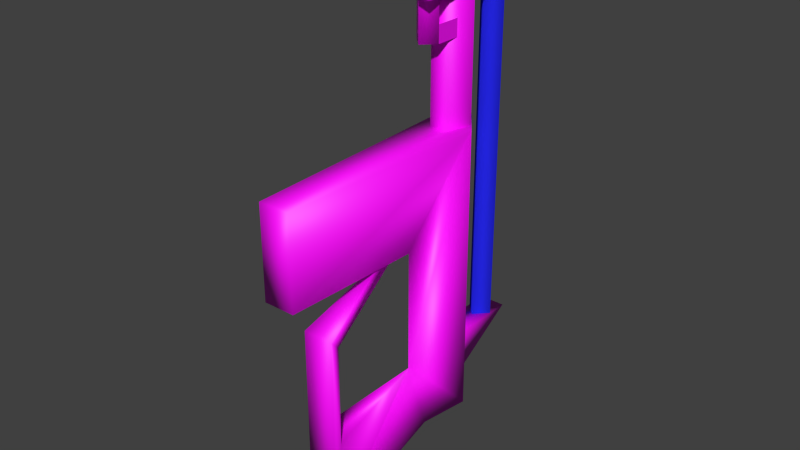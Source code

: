# Source: Railgun.blend  (saved by Blender 3.6.11; exported with 4.5.12 LTS)
import bpy
from mathutils import Matrix  # noqa: F401  (used for matrix-valued properties, if any)

bpy.ops.wm.read_factory_settings(use_empty=True)
scene = bpy.context.scene
scene.name = 'Scene'

# ---- collections
col_collection_1 = bpy.data.collections.new('Collection 1'); scene.collection.children.link(col_collection_1)

# ---- images (referenced by path relative to the original .blend; pixels are not part of the script)
import os
ASSET_DIR = os.environ.get("B2B_ASSET_DIR", "")  # directory of the original .blend (textures are referenced by path, not embedded)
HERE = os.path.dirname(os.path.abspath(__file__))  # packed textures are extracted next to this script under _unpacked/

def load_image(name, relpath, width, height, colorspace="sRGB"):
    """Load a texture the original file referenced (path relative to the .blend, or extracted next to this script)."""
    p = next((c for c in (os.path.join(HERE, relpath), os.path.join(ASSET_DIR, relpath)) if relpath and os.path.exists(c)), "")
    if p:
        img = bpy.data.images.load(p, check_existing=True)
        img.name = name
    else:  # same state as the original file: an image datablock whose file is absent (Cycles renders it pink)
        img = bpy.data.images.new(name, width, height)
        img.source = "FILE"
        img.filepath = "//" + (relpath or name)
    img.colorspace_settings.name = colorspace
    return img
img_xvm_7___image_0_dds_001 = load_image('XVM 7 , Image 0.dds.001', 'XVM 7 , Image 0.dds', 1024, 1024, 'sRGB')

# ---- materials (node trees are filled in below, after node groups)
mat_wxtg03_z_e_machine = bpy.data.materials.new('wxtG03_z_e_machine')
mat_wxtg03_z_e_machine.alpha_threshold = 0.0
mat_wxtg03_z_e_machine.use_transparent_shadow = False
mat_wxtg03_z_e_machine.roughness = 0.5
mat_njtex000 = bpy.data.materials.new('njtex000')
mat_njtex000.alpha_threshold = 0.0
mat_njtex000.use_transparent_shadow = False
mat_njtex000.diffuse_color = (0.01911, 0.02102, 0.8, 1.0)
mat_njtex000.roughness = 0.5

# ---- material node trees
mat_wxtg03_z_e_machine.use_nodes = True; mat_wxtg03_z_e_machine.node_tree.nodes.clear()
_N = mat_wxtg03_z_e_machine.node_tree.nodes; _L = mat_wxtg03_z_e_machine.node_tree.links
n0 = _N.new('ShaderNodeBsdfPrincipled'); n0.name = 'Principled BSDF'; n0.location = (10, 300)
n0.distribution = 'GGX'
n0.subsurface_method = 'BURLEY'
n0.inputs[3].default_value = 1.45
n0.inputs[27].default_value = (0.0, 0.0, 0.0, 1.0)
n0.inputs[28].default_value = 1.0
n1 = _N.new('ShaderNodeOutputMaterial'); n1.name = 'Material Output'; n1.location = (300, 300)
n2 = _N.new('ShaderNodeTexImage'); n2.name = 'Image Texture'; n2.location = (-457, 283)
n2.image = img_xvm_7___image_0_dds_001
_L.new(n0.outputs[0], n1.inputs[0])
_L.new(n2.outputs[0], n0.inputs[0])
n1.is_active_output = True

# ---- world
world_world = bpy.data.worlds.new('World'); scene.world = world_world
world_world.color = (0.05088, 0.05088, 0.05088)
world_world.use_sun_shadow = False
world_world.sun_shadow_jitter_overblur = 0.0
world_world.cycles.sampling_method = 'MANUAL'
world_world.cycles.sample_map_resolution = 256

# ---- meshes
me_rdmobj00 = bpy.data.meshes.new('rdmobj00')
me_rdmobj00.from_pydata([(0.008759, 0.06423, 0.1641), (-0.004087, 0.06423, 0.2955), (-0.004087, 0.06423, 0.1641), (0.008759, 0.06423, 0.2955), (0.01401, 0.08175, 0.1641), (0.01401, 0.08175, 0.2955), (0.00292, 0.09459, 0.1641), (0.00292, 0.09459, 0.2955), (-0.009342, 0.08175, 0.1641), (-0.009342, 0.08175, 0.2955), (-0.004087, 0.06423, 0.1641), (-0.004087, 0.06423, 0.2955), (0.002336, 0.103, 0.2692), (0.002336, 0.103, 0.2838), (-0.0103, 0.1156, 0.2692), (0.01497, 0.1156, 0.2838), (0.01497, 0.1156, 0.2692), (0.002336, 0.1282, 0.2838), (0.002336, 0.1282, 0.2692), (-0.0103, 0.1156, 0.2838), (-0.0103, 0.1156, 0.2692), (0.002336, 0.103, 0.2838), (0.002336, 0.1282, 0.2838), (-0.0103, 0.1156, 0.2838), (0.01497, 0.1156, 0.2838), (0.002336, 0.103, 0.2838), (0.01401, 0.08175, 0.2955), (-0.004087, 0.06423, 0.2955), (0.008759, 0.06423, 0.2955), (-0.009342, 0.08175, 0.2955), (0.00292, 0.09459, 0.2955), (0.01885, 0.07591, 0.167), (0.01301, -0.07591, 0.167), (0.01301, -0.07591, 0.105), (-0.0067, 0.08149, -0.01418), (-0.006702, 0.08157, 0.01565), (-0.006643, 0.13, 0.01552), (0.01145, 0.08153, 0.01565), (0.01151, 0.13, 0.01553), (0.01145, 0.08146, -0.01418), (-0.0067, 0.08149, -0.01418), (-0.0067, 0.08149, -0.01418), (-0.006643, 0.13, 0.01552), (0.01151, 0.13, 0.01553), (-0.01051, 0.1314, 0.2721), (-0.01051, 0.1314, 0.2546), (-0.01051, 0.03795, 0.2721), (-0.01051, 0.03795, 0.2546), (-0.01051, 0.1314, 0.2721), (-0.01051, 0.03795, 0.2721), (0.01518, 0.03795, 0.2721), (-0.01051, 0.03795, 0.2546), (0.01518, 0.03795, 0.2546), (0.01518, 0.1314, 0.2546), (0.01518, 0.1314, 0.2546), (0.01518, 0.1314, 0.2721), (0.01518, 0.03795, 0.2546), (0.01518, 0.03795, 0.2721), (-0.01051, 0.03795, 0.2546), (-0.01051, 0.1314, 0.2546), (0.01518, 0.1314, 0.2546), (-0.01051, 0.1314, 0.2721), (0.01518, 0.1314, 0.2721), (0.01518, 0.03795, 0.2721), (0.002336, 0.09826, 0.167), (0.002336, 0.09826, -0.03445), (-0.01418, 0.07591, -0.03445), (0.002336, 0.09826, 0.167), (0.01885, 0.07591, -0.03445), (0.002336, 0.09826, -0.03445), (0.01885, 0.07591, 0.167), (-0.01418, 0.07591, 0.167), (0.01301, -0.07591, 0.167), (-0.008341, -0.07591, 0.167), (-0.008341, -0.07591, 0.105), (-0.01418, 0.07591, 0.167), (0.003337, 0.03503, 0.09328), (0.003337, 0.03503, 0.007883), (0.01885, 0.07591, 0.167), (0.01885, 0.07591, -0.03445), (0.01301, -0.04087, 0.06627), (0.003337, 0.01752, 0.09547), (0.003337, 0.01168, 0.1013), (0.01301, -0.04087, -0.003795), (0.01301, -0.04671, -0.06365), (0.003337, 0.03503, 0.007883), (0.01301, 0.04087, -0.03445), (0.01885, 0.07591, -0.03445), (-0.005839, 0.08175, 0.2254), (-0.005839, 0.05255, 0.2254), (-0.005839, 0.08175, 0.2371), (-0.005839, 0.05255, 0.2371), (0.01051, 0.08175, 0.2371), (0.01051, 0.05255, 0.2371), (0.01051, 0.08175, 0.2254), (0.01051, 0.05255, 0.2254), (0.01059, 0.05255, 0.2254), (0.002336, 0.04429, 0.2254), (0.002336, 0.06081, 0.2254), (-0.005922, 0.05255, 0.2254), (0.002336, 0.09826, -0.03445), (0.01885, 0.07591, -0.03445), (-0.01418, 0.07591, -0.03445), (0.01301, 0.04087, -0.03445), (-0.008341, 0.04087, -0.03445), (-0.008341, -0.04671, -0.06365), (0.003337, 0.03503, 0.007883), (-0.008341, -0.04087, -0.003795), (0.01301, -0.04087, -0.003795), (0.01301, -0.04087, 0.06627), (0.01301, -0.04671, 0.07211), (0.003337, 0.01168, 0.1013), (-0.008341, -0.04671, 0.07211), (0.003337, 0.01752, 0.09547), (-0.008341, -0.04087, 0.06627), (0.01301, -0.04087, 0.06627), (-0.008341, -0.04087, -0.003795), (0.01301, -0.07591, 0.167), (-0.008341, -0.07591, 0.105), (0.01301, -0.07591, 0.105), (0.003337, 0.03503, 0.09328), (0.01885, 0.07591, 0.167), (0.01301, -0.04087, -0.003795), (0.01301, -0.04671, 0.07211), (0.01301, -0.04671, -0.06365), (-0.008341, -0.04671, 0.07211), (-0.008341, -0.04671, -0.06365), (-0.008341, -0.04087, 0.06627), (-0.008341, -0.04087, -0.003795), (0.01301, 0.04087, -0.03445), (0.01301, -0.04671, -0.06365), (-0.008341, -0.04671, -0.06365), (0.01059, 0.05255, 0.2955), (0.002336, 0.06081, 0.2254), (0.002336, 0.06081, 0.2955), (-0.005922, 0.05255, 0.2254), (-0.005922, 0.05255, 0.2955), (0.002336, 0.04429, 0.2254), (0.002336, 0.04429, 0.2955), (0.01059, 0.05255, 0.2254), (0.01059, 0.05255, 0.2955), (0.002336, 0.06081, 0.2254), (0.002336, 0.06081, 0.2955), (-0.005922, 0.05255, 0.2955), (0.01059, 0.05255, 0.2955), (0.002336, 0.04429, 0.2955), (-0.01418, 0.07591, -0.03445), (-0.01418, 0.07591, 0.167), (0.002336, 0.09826, 0.167), (0.003337, 0.03503, 0.007883), (-0.008341, 0.04087, -0.03445), (-0.006532, 0.1152, 0.01454), (0.002402, 0.1257, 0.2625), (0.002424, 0.1246, 0.0145), (0.01132, 0.1162, 0.2626), (0.01134, 0.1151, 0.01454), (0.002365, 0.1067, 0.2626), (0.002388, 0.1057, 0.01458), (-0.006555, 0.1162, 0.2626), (-0.006532, 0.1152, 0.01454), (0.002402, 0.1257, 0.2625)], [], [(0, 1, 2), (1, 0, 3), (4, 3, 0), (3, 4, 5), (6, 5, 4), (5, 6, 7), (8, 7, 6), (7, 8, 9), (10, 9, 8), (9, 10, 11), (12, 13, 14), (13, 12, 15), (16, 15, 12), (15, 16, 17), (18, 17, 16), (17, 18, 19), (20, 19, 18), (19, 20, 21), (22, 23, 24), (25, 24, 23), (26, 27, 28), (27, 26, 29), (30, 29, 26), (31, 32, 33), (34, 35, 36), (37, 36, 35), (36, 37, 38), (39, 38, 37), (38, 39, 40), (41, 42, 43), (44, 45, 46), (47, 46, 45), (48, 49, 50), (51, 50, 49), (50, 51, 52), (53, 52, 51), (54, 55, 56), (57, 56, 55), (58, 59, 60), (61, 60, 59), (60, 61, 62), (63, 62, 61), (64, 65, 66), (67, 68, 69), (68, 67, 70), (71, 70, 67), (70, 71, 72), (73, 72, 71), (72, 73, 74), (75, 74, 73), (74, 75, 76), (77, 76, 75), (76, 77, 78), (79, 78, 77), (80, 81, 82), (83, 84, 85), (86, 85, 84), (85, 86, 87), (88, 89, 90), (91, 90, 89), (92, 93, 94), (95, 94, 93), (96, 97, 98), (99, 98, 97), (100, 101, 102), (103, 102, 101), (102, 103, 104), (105, 104, 103), (104, 105, 106), (107, 106, 105), (106, 107, 108), (109, 108, 107), (108, 109, 110), (111, 110, 109), (110, 111, 112), (113, 112, 111), (112, 113, 114), (115, 114, 113), (114, 115, 116), (117, 118, 119), (120, 119, 118), (119, 120, 121), (122, 123, 124), (125, 124, 123), (124, 125, 126), (127, 126, 125), (126, 127, 128), (129, 130, 131), (132, 133, 134), (135, 134, 133), (134, 135, 136), (137, 136, 135), (136, 137, 138), (139, 138, 137), (138, 139, 140), (141, 140, 139), (142, 143, 144), (145, 144, 143), (146, 147, 148), (147, 146, 149), (150, 149, 146), (151, 152, 153), (154, 153, 152), (153, 154, 155), (156, 155, 154), (155, 156, 157), (158, 157, 156), (157, 158, 159), (160, 159, 158)])
me_rdmobj00.polygons.foreach_set('use_smooth', [True] * 109)
me_rdmobj00.polygons.foreach_set('material_index', [0, 0, 0, 0, 0, 0, 0, 0, 0, 0, 0, 0, 0, 0, 0, 0, 0, 0, 0, 0, 0, 0, 0, 0, 0, 0, 0, 0, 0, 0, 0, 0, 0, 0, 0, 0, 0, 0, 0, 0, 0, 0, 0, 0, 0, 0, 0, 0, 0, 0, 0, 0, 0, 0, 0, 0, 0, 0, 0, 0, 0, 0, 0, 0, 0, 0, 0, 0, 0, 0, 0, 0, 0, 0, 0, 0, 0, 0, 0, 0, 0, 0, 0, 0, 0, 0, 0, 0, 0, 0, 0, 0, 0, 0, 0, 0, 0, 0, 0, 0, 0, 1, 1, 1, 1, 1, 1, 1, 1])
_uv = me_rdmobj00.uv_layers.new(name='UVMap')
_uv.uv.foreach_set('vector', [0.451, 0.251, 0.451, 0.5961, 0.451, 0.251, 0.451, 0.5961, 0.451, 0.251, 0.451, 0.5961, 0.5686, 0.251, 0.451, 0.5961, 0.451, 0.251, 0.451, 0.5961, 0.5686, 0.251, 0.5686, 0.5961, 0.7255, 0.251, 0.5686, 0.5961, 0.5686, 0.251, 0.5686, 0.5961, 0.7255, 0.251, 0.7255, 0.5961, 0.5686, 0.251, 0.7255, 0.5961, 0.7255, 0.251, 0.7255, 0.5961, 0.5686, 0.251, 0.5686, 0.5961, 0.451, 0.251, 0.5686, 0.5961, 0.5686, 0.251, 0.5686, 0.5961, 0.451, 0.251, 0.451, 0.5961, 0.349, 0.502, 0.4431, 0.502, 0.349, 0.5961, 0.4431, 0.502, 0.349, 0.502, 0.4431, 0.5961, 0.349, 0.5961, 0.4431, 0.5961, 0.349, 0.502, 0.4431, 0.5961, 0.349, 0.5961, 0.4431, 0.6902, 0.349, 0.6902, 0.4431, 0.6902, 0.349, 0.5961, 0.4431, 0.6902, 0.349, 0.6902, 0.4431, 0.5961, 0.349, 0.5961, 0.4431, 0.5961, 0.349, 0.6902, 0.4431, 0.5961, 0.349, 0.5961, 0.4431, 0.502, 0.4431, 0.4941, 0.4431, 0.4, 0.349, 0.4941, 0.349, 0.4, 0.349, 0.4941, 0.4431, 0.4, 0.1843, 0.4, 0.06667, 0.251, 0.1529, 0.251, 0.06667, 0.251, 0.1843, 0.4, 0.03529, 0.4, 0.1137, 0.4784, 0.03529, 0.4, 0.1843, 0.4, 0.9137, 0.0, 0.003922, 0.0, 0.003922, 0.251, 0.349, 0.2588, 0.4431, 0.2824, 0.3725, 0.4, 0.4431, 0.2824, 0.3725, 0.4, 0.4431, 0.2824, 0.3725, 0.4, 0.4431, 0.2824, 0.3725, 0.4, 0.349, 0.2588, 0.3725, 0.4, 0.4431, 0.2824, 0.3725, 0.4, 0.349, 0.2588, 0.349, 0.2588, 0.349, 0.2588, 0.3725, 0.4, 0.3725, 0.4, 0.1922, 0.6824, 0.349, 0.6824, 0.1922, 0.2588, 0.349, 0.2588, 0.1922, 0.2588, 0.349, 0.6824, 0.03529, 0.6824, 0.03529, 0.4784, 0.1922, 0.4784, 0.03529, 0.4784, 0.1922, 0.4784, 0.03529, 0.4784, 0.1922, 0.4784, 0.03529, 0.4784, 0.1922, 0.4784, 0.1922, 0.6824, 0.1922, 0.4784, 0.03529, 0.4784, 0.349, 0.6824, 0.1922, 0.6824, 0.349, 0.2588, 0.1922, 0.2588, 0.349, 0.2588, 0.1922, 0.6824, 0.03529, 0.4784, 0.03529, 0.6824, 0.1922, 0.6824, 0.03529, 0.6824, 0.1922, 0.6824, 0.03529, 0.6824, 0.1922, 0.6824, 0.03529, 0.6824, 0.1922, 0.6824, 0.1922, 0.4784, 0.1922, 0.6824, 0.03529, 0.6824, 1.0, 0.0, 1.0, 0.8784, 0.9137, 0.8784, 1.0, 0.0, 0.9137, 0.8784, 1.0, 0.8784, 0.9137, 0.8784, 1.0, 0.0, 0.9137, 0.0, 0.9137, 0.0, 0.9137, 0.0, 1.0, 0.0, 0.9137, 0.0, 0.9137, 0.0, 0.003922, 0.0, 0.003922, 0.0, 0.003922, 0.0, 0.9137, 0.0, 0.003922, 0.0, 0.003922, 0.0, 0.003922, 0.251, 0.9137, 0.0, 0.003922, 0.251, 0.003922, 0.0, 0.003922, 0.251, 0.9137, 0.0, 0.7255, 0.251, 0.7255, 0.6902, 0.7255, 0.251, 0.9137, 0.0, 0.7255, 0.251, 0.7255, 0.6902, 0.9137, 0.0, 0.9137, 0.8784, 0.9137, 0.0, 0.7255, 0.6902, 0.03529, 0.4706, 0.03529, 0.251, 0.003922, 0.251, 0.03529, 0.6902, 0.003922, 0.8784, 0.7255, 0.6902, 0.7255, 0.8784, 0.7255, 0.6902, 0.003922, 0.8784, 0.7255, 0.6902, 0.7255, 0.8784, 0.9137, 0.8784, 0.2078, 0.3922, 0.2078, 0.5176, 0.3333, 0.3922, 0.3333, 0.5176, 0.3333, 0.3922, 0.2078, 0.5176, 0.3333, 0.3922, 0.3333, 0.5176, 0.2078, 0.3922, 0.2078, 0.5176, 0.2078, 0.3922, 0.3333, 0.5176, 0.04314, 0.2902, 0.1137, 0.2353, 0.1137, 0.3451, 0.1765, 0.2902, 0.1137, 0.3451, 0.1137, 0.2353, 1.0, 0.9255, 0.9137, 0.9961, 0.9137, 0.8784, 0.7255, 0.9961, 0.9137, 0.8784, 0.9137, 0.9961, 0.9137, 0.8784, 0.7255, 0.9961, 0.7255, 0.8784, 0.003922, 0.8784, 0.7255, 0.8784, 0.7255, 0.9961, 0.7255, 0.8784, 0.003922, 0.8784, 0.7255, 0.6902, 0.03529, 0.6902, 0.7255, 0.6902, 0.003922, 0.8784, 0.7255, 0.6902, 0.03529, 0.6902, 0.03529, 0.6902, 0.03529, 0.4706, 0.03529, 0.6902, 0.03529, 0.6902, 0.03529, 0.6902, 0.03529, 0.4706, 0.003922, 0.4706, 0.003922, 0.251, 0.003922, 0.4706, 0.03529, 0.4706, 0.003922, 0.4706, 0.003922, 0.251, 0.003922, 0.4706, 0.03529, 0.251, 0.003922, 0.4706, 0.003922, 0.251, 0.003922, 0.4706, 0.03529, 0.251, 0.03529, 0.4706, 0.03529, 0.4706, 0.03529, 0.4706, 0.03529, 0.251, 0.03529, 0.4706, 0.03529, 0.4706, 0.03529, 0.6902, 0.003922, 0.0, 0.003922, 0.251, 0.003922, 0.251, 0.7255, 0.251, 0.003922, 0.251, 0.003922, 0.251, 0.003922, 0.251, 0.7255, 0.251, 0.9137, 0.0, 0.03529, 0.6902, 0.003922, 0.4706, 0.003922, 0.8784, 0.003922, 0.4706, 0.003922, 0.8784, 0.003922, 0.4706, 0.003922, 0.8784, 0.003922, 0.4706, 0.003922, 0.8784, 0.03529, 0.4706, 0.003922, 0.8784, 0.003922, 0.4706, 0.003922, 0.8784, 0.03529, 0.4706, 0.03529, 0.6902, 0.7255, 0.9961, 0.003922, 0.9961, 0.003922, 0.8784, 0.6471, 0.251, 0.7255, 0.6902, 0.7255, 0.251, 0.6471, 0.6902, 0.7255, 0.251, 0.7255, 0.6902, 0.7255, 0.251, 0.6471, 0.6902, 0.6471, 0.251, 0.5686, 0.6902, 0.6471, 0.251, 0.6471, 0.6902, 0.6471, 0.251, 0.5686, 0.6902, 0.5686, 0.251, 0.6471, 0.6902, 0.5686, 0.251, 0.5686, 0.6902, 0.5686, 0.251, 0.6471, 0.6902, 0.6471, 0.251, 0.7255, 0.6902, 0.6471, 0.251, 0.6471, 0.6902, 0.1137, 0.3451, 0.1765, 0.2902, 0.04314, 0.2902, 0.1137, 0.2353, 0.04314, 0.2902, 0.1765, 0.2902, 0.9137, 0.8784, 0.9137, 0.0, 1.0, 0.0, 0.9137, 0.0, 0.9137, 0.8784, 0.7255, 0.6902, 0.7255, 0.8784, 0.7255, 0.6902, 0.9137, 0.8784, 0.0, 0.9961, 0.0, 0.9961, 0.0, 0.9961, 0.0, 0.9961, 0.0, 0.9961, 0.0, 0.9961, 0.0, 0.9961, 0.0, 0.9961, 0.0, 0.9961, 0.0, 0.9961, 0.0, 0.9961, 0.0, 0.9961, 0.0, 0.9961, 0.0, 0.9961, 0.0, 0.9961, 0.0, 0.9961, 0.0, 0.9961, 0.0, 0.9961, 0.0, 0.9961, 0.0, 0.9961, 0.0, 0.9961, 0.0, 0.9961, 0.0, 0.9961, 0.0, 0.9961])
me_rdmobj00.materials.append(mat_wxtg03_z_e_machine)
me_rdmobj00.materials.append(mat_njtex000)
me_rdmobj00.use_remesh_preserve_volume = False
me_rdmobj00.use_remesh_preserve_attributes = False
me_rdmobj00.use_mirror_vertex_groups = False
me_rdmobj00.update()
me_rdmobj00.normals_split_custom_set([tuple(v) for v in zip(*[iter([0.5969, -0.8023, -2.807e-07, -0.4801, -0.6453, 0.5942, -0.5969, -0.8023, 2.824e-05, -0.4801, -0.6453, 0.5942, 0.5969, -0.8023, -2.807e-07, 0.48, -0.6454, 0.5942, 0.9779, 0.2089, 6.383e-08, 0.48, -0.6454, 0.5942, 0.5969, -0.8023, -2.807e-07, 0.48, -0.6454, 0.5942, 0.9779, 0.2089, 6.383e-08, 0.7725, 0.165, 0.6132, 0.02489, 0.9997, 3.038e-07, 0.7725, 0.165, 0.6132, 0.9779, 0.2089, 6.383e-08, 0.7725, 0.165, 0.6132, 0.02489, 0.9997, 3.038e-07, 0.02033, 0.8197, 0.5724, -0.9724, 0.2332, 6.433e-08, 0.02033, 0.8197, 0.5724, 0.02489, 0.9997, 3.038e-07, 0.02033, 0.8197, 0.5724, -0.9724, 0.2332, 6.433e-08, -0.7709, 0.1848, 0.6095, -0.5969, -0.8023, 2.835e-05, -0.7709, 0.1848, 0.6095, -0.9724, 0.2332, 6.433e-08, -0.7709, 0.1848, 0.6095, -0.5969, -0.8023, 2.835e-05, -0.4801, -0.6453, 0.5942, 2.286e-05, -1.0, 0.0, -3.231e-05, -0.8165, 0.5773, -1.0, 1.913e-05, -4.681e-05, -3.231e-05, -0.8165, 0.5773, 2.286e-05, -1.0, 0.0, 0.8165, -0.000158, 0.5773, 1.0, 1.996e-05, 0.0, 0.8165, -0.000158, 0.5773, 2.286e-05, -1.0, 0.0, 0.8165, -0.000158, 0.5773, 1.0, 1.996e-05, 0.0, -0.0001206, 0.8165, 0.5773, -2.248e-05, 1.0, 0.0, -0.0001206, 0.8165, 0.5773, 1.0, 1.996e-05, 0.0, -0.0001206, 0.8165, 0.5773, -2.248e-05, 1.0, 0.0, -0.8165, -0.0001211, 0.5773, -1.0, -3.791e-05, 1.18e-05, -0.8165, -0.0001211, 0.5773, -2.248e-05, 1.0, 0.0, -0.8165, -0.0001211, 0.5773, -1.0, -3.791e-05, 1.18e-05, -2.015e-05, -0.8165, 0.5774, -5.868e-05, 0.8165, 0.5774, -0.8165, 5.77e-05, 0.5774, 0.8165, 5.773e-05, 0.5774, 5.865e-05, -0.8165, 0.5774, 0.8165, 5.773e-05, 0.5774, -0.8165, 5.77e-05, 0.5774, 0.7725, 0.165, 0.6132, -0.4801, -0.6452, 0.5943, 0.4802, -0.6452, 0.5943, -0.4801, -0.6452, 0.5943, 0.7725, 0.165, 0.6132, -0.7709, 0.1848, 0.6095, 0.02045, 0.8197, 0.5724, -0.7709, 0.1848, 0.6095, 0.7725, 0.165, 0.6132, 0.7574, 0.2069, 0.6193, 0.5651, -0.5873, 0.5794, 0.5782, -0.6015, -0.5513, -0.5433, 0.4389, -0.7157, -0.707, 0.002731, 0.7072, -0.5407, 0.8101, 0.2268, 0.7072, 0.00101, 0.707, -0.5407, 0.8101, 0.2268, -0.707, 0.002731, 0.7072, -0.5407, 0.8101, 0.2268, 0.7072, 0.00101, 0.707, 0.5431, 0.8084, 0.227, 0.5451, 0.4372, -0.7153, 0.5431, 0.8084, 0.227, 0.7072, 0.00101, 0.707, 0.5431, 0.8084, 0.227, 0.5451, 0.4372, -0.7153, -0.5433, 0.4388, -0.7158, -0.5433, 0.4388, -0.7157, -0.5406, 0.8101, 0.2268, 0.5431, 0.8084, 0.227, -0.5774, 0.5774, 0.5773, -0.5774, 0.5773, -0.5774, -0.5774, -0.5773, 0.5774, -0.5774, -0.5773, -0.5774, -0.5774, -0.5773, 0.5774, -0.5774, 0.5773, -0.5774, -0.5773, 0.5774, 0.5774, -0.5773, -0.5775, 0.5773, 0.5773, -0.5773, 0.5774, -0.5773, -0.5773, -0.5774, 0.5773, -0.5773, 0.5774, -0.5773, -0.5775, 0.5773, 0.5773, -0.5773, 0.5774, -0.5773, -0.5773, -0.5774, 0.5773, -0.5774, -0.5773, 0.5773, 0.5774, -0.5774, 0.5773, -0.5774, -0.5773, -0.5773, -0.5773, -0.5774, 0.5774, 0.5774, -0.5773, 0.5774, 0.5773, 0.5774, 0.5774, -0.5773, -0.5774, 0.5774, -0.5774, 0.5773, 0.5774, -0.5773, -0.5774, 0.5774, 0.5773, 0.5774, -0.5773, -0.5774, -0.5774, -0.5773, 0.5773, -0.5774, 0.5773, 0.5773, -0.5774, -0.5773, 0.5773, 0.5774, 0.5773, 0.5773, -0.5774, -0.5773, 0.5773, -0.5774, 0.5773, 0.5773, -0.5774, -0.5773, 0.5773, 0.5774, 0.5773, 0.5775, 0.5773, 0.5773, -0.5774, 0.5774, 0.5773, 0.5775, 0.5773, -0.5773, 0.5773, 0.5774, -2e-05, 0.8263, 0.5633, -2.047e-06, 0.8263, -0.5633, -0.7819, 0.1381, -0.6079, -1.484e-05, 0.8263, 0.5633, 0.7775, 0.1462, -0.6116, 2.086e-06, 0.8263, -0.5633, 0.7775, 0.1462, -0.6116, -1.484e-05, 0.8263, 0.5633, 0.7574, 0.2068, 0.6193, -0.7605, 0.2041, 0.6165, 0.7574, 0.2068, 0.6193, -1.484e-05, 0.8263, 0.5633, 0.7574, 0.2068, 0.6193, -0.7605, 0.2041, 0.6165, 0.5651, -0.5873, 0.5794, -0.5651, -0.5873, 0.5794, 0.5651, -0.5873, 0.5794, -0.7605, 0.2041, 0.6165, 0.5651, -0.5873, 0.5794, -0.5651, -0.5873, 0.5794, -0.5792, -0.5996, -0.5523, -0.7605, 0.2041, 0.6164, -0.5792, -0.5996, -0.5523, -0.5651, -0.5873, 0.5794, -0.5792, -0.5996, -0.5523, -0.7605, 0.2041, 0.6164, 0.03567, -0.8246, -0.5646, 0.05039, -0.8801, 0.472, 0.03567, -0.8246, -0.5646, -0.7605, 0.2041, 0.6164, 0.03567, -0.8246, -0.5646, 0.05039, -0.8801, 0.472, 0.7575, 0.2069, 0.6192, 0.7775, 0.1462, -0.6116, 0.7575, 0.2069, 0.6192, 0.05039, -0.8801, 0.472, 0.848, 0.4848, -0.2143, 0.01145, 0.9996, 0.02494, 0.01448, 0.3833, 0.9235, 0.9207, 0.2454, 0.3035, 0.5743, -0.5128, -0.6381, 0.05034, -0.8802, 0.472, 0.7829, 0.03693, -0.621, 0.05034, -0.8802, 0.472, 0.5743, -0.5128, -0.6381, 0.05034, -0.8802, 0.472, 0.7829, 0.03693, -0.621, 0.7775, 0.1462, -0.6116, -1.0, 0.0, 0.0, -1.0, 0.0, 0.0, -1.0, 0.0, 0.0, -1.0, 0.0, 0.0, -1.0, 0.0, 0.0, -1.0, 0.0, 0.0, 1.0, 0.0, 0.0, 1.0, -6.469e-08, 0.0, 1.0, -2.068e-08, 0.0, 1.0, -8.536e-08, 0.0, 1.0, -2.068e-08, 0.0, 1.0, -6.469e-08, 0.0, 0.8165, 5.722e-05, -0.5774, -5.865e-05, -0.8165, -0.5774, 5.88e-05, 0.8165, -0.5774, -0.8165, 5.728e-05, -0.5774, 5.88e-05, 0.8165, -0.5774, -5.865e-05, -0.8165, -0.5774, 4.882e-05, 0.8263, -0.5633, 0.7775, 0.1462, -0.6116, -0.7819, 0.1381, -0.6079, 0.783, 0.03688, -0.621, -0.7819, 0.1381, -0.6079, 0.7775, 0.1462, -0.6116, -0.7819, 0.1381, -0.6079, 0.783, 0.03688, -0.621, -0.8193, 0.05428, -0.5708, -0.6032, -0.5353, -0.5913, -0.8193, 0.05428, -0.5708, 0.783, 0.03688, -0.621, -0.8193, 0.05428, -0.5708, -0.6032, -0.5353, -0.5913, 0.05034, -0.8801, 0.472, -0.8998, 0.2549, 0.3541, 0.05034, -0.8801, 0.472, -0.6032, -0.5353, -0.5913, 0.05034, -0.8801, 0.472, -0.8998, 0.2549, 0.3541, 0.9207, 0.2454, 0.3035, 0.848, 0.4847, -0.2143, 0.9207, 0.2454, 0.3035, -0.8998, 0.2549, 0.3541, 0.9207, 0.2454, 0.3035, 0.848, 0.4847, -0.2143, 0.6282, -0.6431, 0.4379, 0.01445, 0.3833, 0.9235, 0.6282, -0.6431, 0.4379, 0.848, 0.4847, -0.2143, 0.6282, -0.6431, 0.4379, 0.01445, 0.3833, 0.9235, -0.6323, -0.6361, 0.4422, 0.01142, 0.9996, 0.02492, -0.6323, -0.6361, 0.4422, 0.01445, 0.3833, 0.9235, -0.6323, -0.6361, 0.4422, 0.01142, 0.9996, 0.02492, -0.8474, 0.4913, -0.2011, 0.848, 0.4847, -0.2144, -0.8474, 0.4913, -0.2011, 0.01142, 0.9996, 0.02492, -0.8474, 0.4913, -0.2011, 0.848, 0.4847, -0.2144, -0.8998, 0.255, 0.354, 0.5651, -0.5873, 0.5794, -0.5792, -0.5996, -0.5523, 0.5782, -0.6014, -0.5514, 0.03568, -0.8245, -0.5647, 0.5782, -0.6014, -0.5514, -0.5792, -0.5996, -0.5523, 0.5782, -0.6014, -0.5514, 0.03568, -0.8245, -0.5647, 0.7575, 0.2068, 0.6192, 0.9207, 0.2454, 0.3035, 0.6282, -0.6431, 0.4379, 0.5742, -0.5128, -0.6382, -0.6324, -0.6361, 0.4422, 0.5742, -0.5128, -0.6382, 0.6282, -0.6431, 0.4379, 0.5742, -0.5128, -0.6382, -0.6324, -0.6361, 0.4422, -0.6032, -0.5353, -0.5912, -0.8474, 0.4914, -0.2011, -0.6032, -0.5353, -0.5912, -0.6324, -0.6361, 0.4422, -0.6032, -0.5353, -0.5912, -0.8474, 0.4914, -0.2011, -0.8998, 0.255, 0.354, 0.7829, 0.037, -0.621, 0.5742, -0.5128, -0.6382, -0.6033, -0.5352, -0.5913, 0.8165, -1.791e-05, 0.5773, -5.945e-05, 0.8165, -0.5774, -0.0001344, 0.8165, 0.5773, -0.8165, -0.0001442, -0.5773, -0.0001344, 0.8165, 0.5773, -5.945e-05, 0.8165, -0.5774, -0.0001344, 0.8165, 0.5773, -0.8165, -0.0001442, -0.5773, -0.8165, 0.0001442, 0.5773, -0.0001346, -0.8165, -0.5773, -0.8165, 0.0001442, 0.5773, -0.8165, -0.0001442, -0.5773, -0.8165, 0.0001442, 0.5773, -0.0001346, -0.8165, -0.5773, -0.0001432, -0.8165, 0.5773, 0.8165, -0.0001355, -0.5773, -0.0001432, -0.8165, 0.5773, -0.0001346, -0.8165, -0.5773, -0.0001432, -0.8165, 0.5773, 0.8165, -0.0001355, -0.5773, 0.8165, -5.308e-05, 0.5774, -1.422e-05, 0.8165, -0.5773, 0.8165, -5.308e-05, 0.5774, 0.8165, -0.0001355, -0.5773, -5.868e-05, 0.8165, 0.5774, -0.8165, -5.752e-05, 0.5774, 0.8165, -5.737e-05, 0.5774, 5.877e-05, -0.8165, 0.5774, 0.8165, -5.737e-05, 0.5774, -0.8165, -5.752e-05, 0.5774, -0.782, 0.1381, -0.6078, -0.7605, 0.2041, 0.6164, 2.307e-05, 0.8263, 0.5632, -0.7605, 0.2041, 0.6164, -0.782, 0.1381, -0.6078, 0.0504, -0.8801, 0.472, -0.8193, 0.05429, -0.5708, 0.0504, -0.8801, 0.472, -0.782, 0.1381, -0.6078, -1.0, 0.001908, -8.108e-05, 0.001935, 1.0, -0.003862, 0.001915, 1.0, -0.004096, 1.0, -0.001918, 9.85e-05, 0.001915, 1.0, -0.004096, 0.001935, 1.0, -0.003862, 0.001915, 1.0, -0.004096, 1.0, -0.001918, 9.85e-05, 1.0, -0.00189, 9.838e-05, -0.001895, -1.0, 0.004096, 1.0, -0.00189, 9.838e-05, 1.0, -0.001918, 9.85e-05, 1.0, -0.00189, 9.838e-05, -0.001895, -1.0, 0.004096, -0.001914, -1.0, 0.004096, -1.0, 0.001875, -9.806e-05, -0.001914, -1.0, 0.004096, -0.001895, -1.0, 0.004096, -0.001914, -1.0, 0.004096, -1.0, 0.001875, -9.806e-05, -1.0, 0.001888, -0.0001203, 0.001904, 1.0, -0.004114, -1.0, 0.001888, -0.0001203, -1.0, 0.001875, -9.806e-05])] * 3)])

# ---- objects
ob_rdmobj00 = bpy.data.objects.new('rdmobj00', me_rdmobj00)

# ---- transforms, parenting, visibility, modifiers, constraints
ob_rdmobj00.location = (0.0, 0.0, 0.0)
ob_rdmobj00.lineart.crease_threshold = 0.0

# ---- collection membership
col_collection_1.objects.link(ob_rdmobj00)

# ---- scene / render settings (as saved in the file)
scene.frame_start = 1; scene.frame_end = 250; scene.frame_set(1)
scene.render.engine = 'BLENDER_EEVEE_NEXT'
scene.render.resolution_percentage = 50
scene.render.dither_intensity = 0.0
scene.cycles.use_denoising = False
scene.cycles.samples = 10
scene.cycles.sampling_pattern = 'TABULATED_SOBOL'
scene.cycles.light_sampling_threshold = 0.0
scene.cycles.use_adaptive_sampling = False
scene.cycles.use_light_tree = False
scene.cycles.blur_glossy = 0.0
scene.cycles.pixel_filter_type = 'GAUSSIAN'
scene.cycles.sample_clamp_indirect = 0.0
scene.view_settings.view_transform = 'Standard'
bpy.context.view_layer.update()

# ---- added for rendering (the .blend has no active camera and no usable light): camera, sun
cam_auto = bpy.data.cameras.new('AutoCamera')
cam_auto.lens = 50.0
cam_auto.sensor_width = 36.0
cam_auto.clip_end = 1000.0
ob_auto_camera = bpy.data.objects.new('AutoCamera', cam_auto)
scene.collection.objects.link(ob_auto_camera)
ob_auto_camera.location = (0.387179, -0.434077, 0.42378)
ob_auto_camera.rotation_euler = (1.09748, -7.21219e-08, 0.694738)
scene.camera = ob_auto_camera
light_auto_sun = bpy.data.lights.new('AutoSun', 'SUN')
light_auto_sun.energy = 3.0
light_auto_sun.angle = 0.0523599
ob_auto_sun = bpy.data.objects.new('AutoSun', light_auto_sun)
scene.collection.objects.link(ob_auto_sun)
ob_auto_sun.rotation_euler = (0.872665, 0.174533, 0.523599)
bpy.context.view_layer.update()
